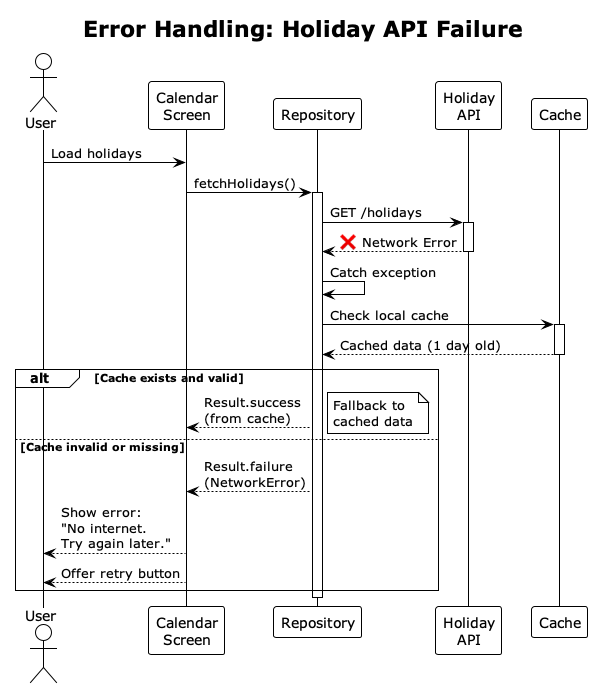

The diagram above was rendered by PlantUML. Its source (embedded in the PNG):
@startuml error-handling
!theme plain
title Error Handling: Holiday API Failure

actor User
participant "Calendar\nScreen" as Screen
participant "Repository" as Repo
participant "Holiday\nAPI" as API
participant "Cache" as Cache

User -> Screen : Load holidays
Screen -> Repo : fetchHolidays()
activate Repo

Repo -> API : GET /holidays
activate API
API --> Repo : ❌ Network Error
deactivate API

Repo -> Repo : Catch exception

Repo -> Cache : Check local cache
activate Cache
Cache --> Repo : Cached data (1 day old)
deactivate Cache

alt Cache exists and valid
    Repo --> Screen : Result.success\n(from cache)
    note right: Fallback to\ncached data
else Cache invalid or missing
    Repo --> Screen : Result.failure\n(NetworkError)
    Screen --> User : Show error:\n"No internet.\nTry again later."
    Screen --> User : Offer retry button
end

deactivate Repo

@enduml